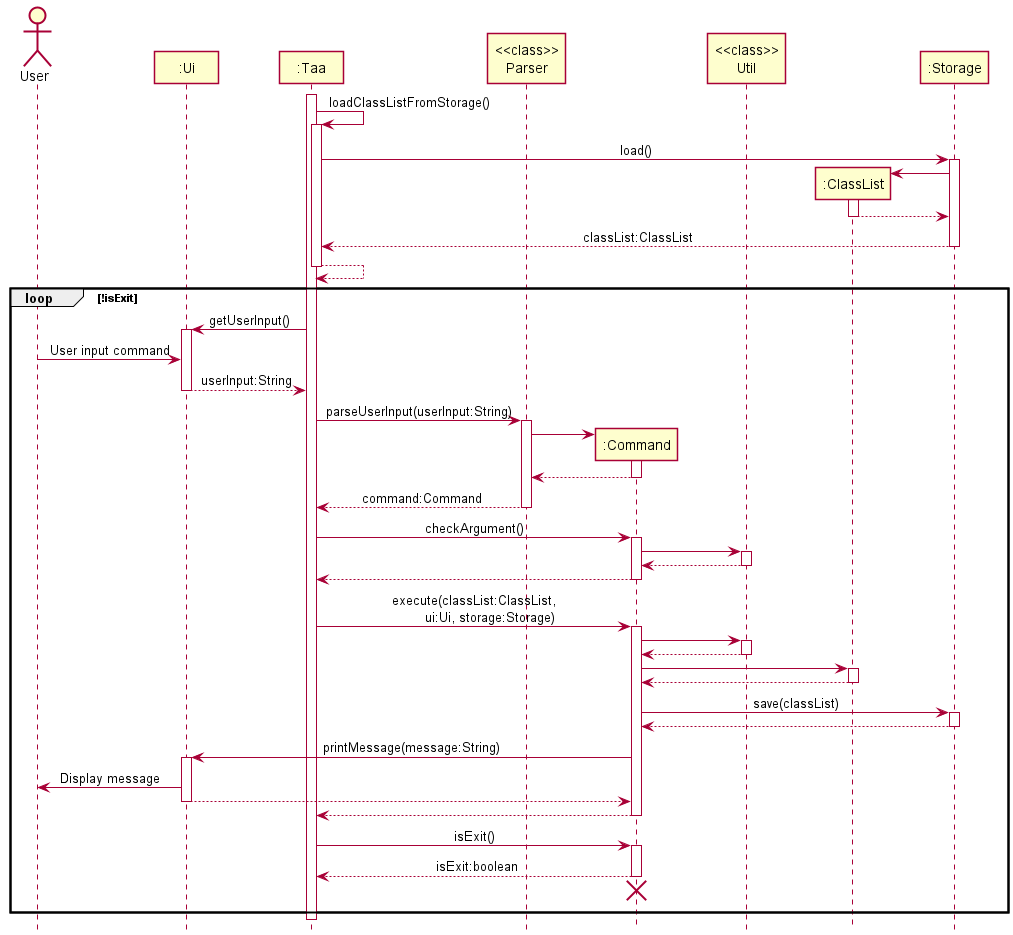

The diagram above was rendered by PlantUML. Its source (embedded in the PNG):
@startuml
!include style.puml

Actor User as user
Participant ":Ui" as ui
Participant ":Taa" as taa
Participant "<<class>>\nParser" as parser
Participant ":Command" as command
Participant "<<class>>\nUtil" as util
Participant ":ClassList" as classList
Participant ":Storage" as storage

activate taa

taa -> taa : loadClassListFromStorage()
activate taa

taa -> storage : load()
activate storage

create classList
storage -> classList
activate classList
classList --> storage
deactivate classList

storage --> taa : classList:ClassList
deactivate storage

taa --> taa
deactivate taa

loop !isExit
taa -> ui : getUserInput()
activate ui

user -> ui : User input command
ui --> taa : userInput:String
deactivate ui

taa -> parser : parseUserInput(userInput:String)
activate parser

create command
parser -> command
activate command
command --> parser
deactivate command

parser --> taa : command:Command
deactivate parser

taa -> command : checkArgument()
activate command

command -> util
activate util
util --> command
deactivate util

command --> taa
deactivate command

taa -> command : execute(classList:ClassList,\n\tui:Ui, storage:Storage)
activate command

command -> util
activate util
util --> command
deactivate util

command -> classList
activate classList
classList --> command
deactivate classList

command -> storage : save(classList)
activate storage
storage --> command
deactivate storage

command -> ui : printMessage(message:String)
activate ui
ui -> user : Display message
ui --> command
deactivate ui

command --> taa
deactivate command

taa -> command : isExit()
activate command
command --> taa : isExit:boolean
deactivate command

taa -[hidden]-> command
destroy command
taa -[hidden]-> command

end
deactivate taa

@enduml